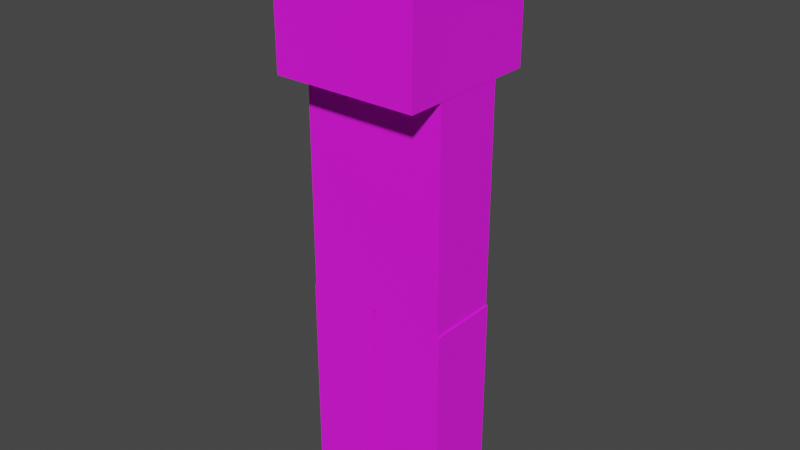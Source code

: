 # Source: minecraftbody.blend  (saved by Blender 2.90.8; exported with 4.5.12 LTS)
import bpy
from mathutils import Matrix  # noqa: F401  (used for matrix-valued properties, if any)

bpy.ops.wm.read_factory_settings(use_empty=True)
scene = bpy.context.scene
scene.name = 'Scene'

# ---- collections
col_collection = bpy.data.collections.new('Collection'); scene.collection.children.link(col_collection)

# ---- images (referenced by path relative to the original .blend; pixels are not part of the script)
import os
ASSET_DIR = os.environ.get("B2B_ASSET_DIR", "")  # directory of the original .blend (textures are referenced by path, not embedded)
HERE = os.path.dirname(os.path.abspath(__file__))  # packed textures are extracted next to this script under _unpacked/

def load_image(name, relpath, width, height, colorspace="sRGB"):
    """Load a texture the original file referenced (path relative to the .blend, or extracted next to this script)."""
    p = next((c for c in (os.path.join(HERE, relpath), os.path.join(ASSET_DIR, relpath)) if relpath and os.path.exists(c)), "")
    if p:
        img = bpy.data.images.load(p, check_existing=True)
        img.name = name
    else:  # same state as the original file: an image datablock whose file is absent (Cycles renders it pink)
        img = bpy.data.images.new(name, width, height)
        img.source = "FILE"
        img.filepath = "//" + (relpath or name)
    img.colorspace_settings.name = colorspace
    return img
img_untitled = load_image('Untitled', 'Minecaraft.png', 1024, 1024, 'sRGB')

# ---- materials (node trees are filled in below, after node groups)
mat_material = bpy.data.materials.new('Material')
mat_material.alpha_threshold = 0.0
mat_material.use_transparent_shadow = False
mat_material.line_color = (0.0, 0.0, 0.0, 1.0)

# ---- material node trees
mat_material.use_nodes = True; mat_material.node_tree.nodes.clear()
_N = mat_material.node_tree.nodes; _L = mat_material.node_tree.links
n0 = _N.new('ShaderNodeOutputMaterial'); n0.name = 'Material Output'; n0.location = (300, 300)
n1 = _N.new('ShaderNodeBsdfPrincipled'); n1.name = 'Principled BSDF'; n1.location = (10, 300)
n1.distribution = 'GGX'
n1.subsurface_method = 'BURLEY'
n1.inputs[2].default_value = 0.9514
n1.inputs[3].default_value = 1.45
n1.inputs[27].default_value = (0.0, 0.0, 0.0, 1.0)
n1.inputs[28].default_value = 1.0
n2 = _N.new('ShaderNodeTexImage'); n2.name = 'Image Texture'; n2.location = (-324, 290)
n2.image = img_untitled
_L.new(n1.outputs[0], n0.inputs[0])
_L.new(n2.outputs[0], n1.inputs[0])
n0.is_active_output = True

# ---- world
world_world = bpy.data.worlds.new('World'); scene.world = world_world
world_world.use_nodes = True; world_world.node_tree.nodes.clear()
_N = world_world.node_tree.nodes; _L = world_world.node_tree.links
n0 = _N.new('ShaderNodeOutputWorld'); n0.name = 'World Output'; n0.location = (300, 300)
n1 = _N.new('ShaderNodeBackground'); n1.name = 'Background'; n1.location = (10, 300)
n1.inputs[0].default_value = (0.05088, 0.05088, 0.05088, 1.0)
_L.new(n1.outputs[0], n0.inputs[0])
n0.is_active_output = True
world_world.color = (0.05088, 0.05088, 0.05088)
world_world.use_sun_shadow = False
world_world.sun_shadow_jitter_overblur = 0.0

# ---- meshes
me_cube = bpy.data.meshes.new('Cube')
me_cube.from_pydata([(-1.0, 1.0, 8.015), (-1.0, 1.0, 6.015), (-1.0, -1.0, 8.015), (-1.0, -1.0, 6.015), (-1.0, 0.5, 6.008), (-1.0, 0.5, 3.008), (-1.0, -0.5, 6.008), (-1.0, -0.5, 3.008), (-1.018, 0.5, 3.005), (-1.018, 0.5, 0.004543), (-1.018, -0.5, 3.005), (-1.018, -0.5, 0.004543), (-1.018, -0.5, 1.005), (-1.018, -0.5, 2.005), (-1.018, 0.5, 1.643), (-1.018, 0.5, 1.367), (1.0, 1.0, 8.015), (1.0, 1.0, 6.015), (1.0, -1.0, 8.015), (1.0, -1.0, 6.015), (1.0, 0.5, 6.008), (1.0, 0.5, 3.008), (1.0, -0.5, 6.008), (1.0, -0.5, 3.008), (-0.01805, 0.5, 3.005), (-0.01805, 0.5, 0.004543), (-0.01805, -0.5, 3.005), (-0.01805, -0.5, 0.004543), (0.02212, 0.5, 0.004543), (0.02212, 0.5, 1.367), (0.02212, 0.5, 3.005), (0.02212, 0.5, 1.643), (0.0, 0.5, 3.008), (0.0, -0.5, 6.008), (0.0, -0.5, 3.008), (0.0, 0.5, 6.008), (0.0, 1.0, 6.015), (0.0, -1.0, 8.015), (0.0, -1.0, 6.015), (0.0, 1.0, 8.015), (-0.01805, 0.5, 1.643), (-0.01805, 0.5, 1.367), (0.02212, -0.5, 2.005), (0.02212, -0.5, 1.005), (-0.01805, -0.5, 2.005), (-0.01805, -0.5, 1.005), (0.02212, -0.5, 0.004543), (0.02212, -0.5, 3.005), (1.022, 0.5, 3.005), (1.022, 0.5, 0.004543), (1.022, -0.5, 3.005), (1.022, -0.5, 0.004543), (1.022, 0.5, 1.643), (1.022, 0.5, 1.367), (1.022, -0.5, 2.005), (1.022, -0.5, 1.005), (-1.0, -1.0, 7.789), (-1.0, 1.0, 7.283), (0.0, 1.0, 7.283), (0.0, -1.0, 7.789), (1.0, -1.0, 7.789), (1.0, 1.0, 7.283), (-1.0, 1.0, 7.183), (0.0, 1.0, 7.183), (0.0, -1.0, 7.419), (1.0, 1.0, 7.183), (-1.0, -1.0, 7.419), (1.0, -1.0, 7.419)], [], [(39, 0, 2, 37), (59, 37, 2, 56), (56, 2, 0, 57), (35, 4, 6, 33), (34, 33, 6, 7), (7, 6, 4, 5), (24, 8, 10, 26), (44, 26, 10, 13), (13, 10, 8, 14), (9, 25, 27, 11), (14, 8, 24, 40), (5, 4, 35, 32), (5, 32, 34, 7), (57, 0, 39, 58), (1, 36, 38, 3), (9, 15, 41, 25), (15, 14, 40, 41), (11, 12, 15, 9), (12, 13, 14, 15), (27, 45, 12, 11), (45, 44, 13, 12), (39, 37, 18, 16), (59, 60, 18, 37), (60, 61, 16, 18), (35, 33, 22, 20), (34, 23, 22, 33), (23, 21, 20, 22), (48, 30, 47, 50), (28, 49, 51, 46), (31, 30, 48, 52), (51, 55, 43, 46), (25, 41, 45, 27), (42, 47, 30, 31), (21, 32, 35, 20), (21, 23, 34, 32), (61, 58, 39, 16), (17, 19, 38, 36), (43, 42, 31, 29), (54, 50, 47, 42), (26, 44, 40, 24), (41, 40, 44, 45), (55, 54, 42, 43), (28, 29, 53, 49), (46, 43, 29, 28), (29, 31, 52, 53), (54, 52, 48, 50), (49, 53, 55, 51), (55, 53, 52, 54), (65, 63, 58, 61), (67, 65, 61, 60), (64, 67, 60, 59), (62, 57, 58, 63), (66, 56, 57, 62), (64, 59, 56, 66), (38, 64, 66, 3), (3, 66, 62, 1), (1, 62, 63, 36), (38, 19, 67, 64), (19, 17, 65, 67), (17, 36, 63, 65)])
_uv = me_cube.uv_layers.new(name='UVMap')
_uv.uv.foreach_set('vector', [0.4922, 0.5031, 0.5844, 0.5031, 0.5844, 0.6875, 0.4922, 0.6875, 0.3663, 0.7797, 0.4, 0.7797, 0.4, 0.872, 0.3663, 0.872, 0.3663, 0.1342, 0.4, 0.1342, 0.4, 0.3187, 0.3663, 0.3187, 0.4922, 0.5031, 0.5844, 0.5031, 0.5844, 0.6875, 0.4922, 0.6875, 0.005977, 0.8834, 0.2283, 0.8834, 0.2283, 0.9946, 0.005977, 0.9946, 0.2156, 0.1342, 0.4, 0.1342, 0.4, 0.3187, 0.2156, 0.3187, 0.6833, 0.2378, 0.7639, 0.2998, 0.7019, 0.3805, 0.6213, 0.3185, 0.5944, 0.2978, 0.6213, 0.3185, 0.5593, 0.3991, 0.5324, 0.3784, 0.7804, 0.05593, 0.8073, 0.07659, 0.7453, 0.1572, 0.7184, 0.1366, 0.522, 0.1139, 0.6027, 0.1759, 0.5407, 0.2565, 0.46, 0.1945, 0.7184, 0.1366, 0.7453, 0.1572, 0.6833, 0.2378, 0.6564, 0.2172, 0.2156, 0.3187, 0.4, 0.3187, 0.4, 0.4109, 0.2156, 0.4109, 0.03113, 0.5031, 0.1233, 0.5031, 0.1233, 0.6875, 0.03113, 0.6875, 0.3663, 0.3187, 0.4, 0.3187, 0.4, 0.4109, 0.3663, 0.4109, 0.03113, 0.5031, 0.1233, 0.5031, 0.1233, 0.6875, 0.03113, 0.6875, 0.6647, 0.09523, 0.6915, 0.1159, 0.6295, 0.1965, 0.6027, 0.1759, 0.6915, 0.1159, 0.7184, 0.1366, 0.6564, 0.2172, 0.6295, 0.1965, 0.7266, 0.0146, 0.7535, 0.03526, 0.6915, 0.1159, 0.6647, 0.09523, 0.7535, 0.03526, 0.7804, 0.05593, 0.7184, 0.1366, 0.6915, 0.1159, 0.5407, 0.2565, 0.5675, 0.2771, 0.5056, 0.3578, 0.4787, 0.3371, 0.5675, 0.2771, 0.5944, 0.2978, 0.5324, 0.3784, 0.5056, 0.3578, 0.4922, 0.5031, 0.4922, 0.6875, 0.5844, 0.6875, 0.5844, 0.5031, 0.3663, 0.7797, 0.3663, 0.872, 0.4, 0.872, 0.4, 0.7797, 0.3663, 0.1342, 0.3663, 0.3187, 0.4, 0.3187, 0.4, 0.1342, 0.4922, 0.5031, 0.4922, 0.6875, 0.5844, 0.6875, 0.5844, 0.5031, 0.005977, 0.8834, 0.005977, 0.9946, 0.2283, 0.9946, 0.2283, 0.8834, 0.2156, 0.1342, 0.2156, 0.3187, 0.4, 0.3187, 0.4, 0.1342, 0.6837, 0.2376, 0.7641, 0.2999, 0.7018, 0.3804, 0.6214, 0.318, 0.5227, 0.113, 0.6032, 0.1753, 0.5409, 0.2557, 0.4604, 0.1934, 0.7192, 0.1363, 0.746, 0.1571, 0.6837, 0.2376, 0.6568, 0.2168, 0.5409, 0.2557, 0.5677, 0.2765, 0.5054, 0.357, 0.4786, 0.3362, 0.6027, 0.1759, 0.6295, 0.1965, 0.5675, 0.2771, 0.5407, 0.2565, 0.7815, 0.05586, 0.8083, 0.07663, 0.746, 0.1571, 0.7192, 0.1363, 0.2156, 0.3187, 0.2156, 0.4109, 0.4, 0.4109, 0.4, 0.3187, 0.03113, 0.5031, 0.03113, 0.6875, 0.1233, 0.6875, 0.1233, 0.5031, 0.3663, 0.3187, 0.3663, 0.4109, 0.4, 0.4109, 0.4, 0.3187, 0.03113, 0.5031, 0.03113, 0.6875, 0.1233, 0.6875, 0.1233, 0.5031, 0.7546, 0.03509, 0.7815, 0.05586, 0.7192, 0.1363, 0.6923, 0.1156, 0.5945, 0.2973, 0.6214, 0.318, 0.559, 0.3985, 0.5322, 0.3777, 0.6213, 0.3185, 0.5944, 0.2978, 0.6564, 0.2172, 0.6833, 0.2378, 0.6295, 0.1965, 0.6564, 0.2172, 0.5944, 0.2978, 0.5675, 0.2771, 0.5677, 0.2765, 0.5945, 0.2973, 0.5322, 0.3777, 0.5054, 0.357, 0.6655, 0.09479, 0.6923, 0.1156, 0.63, 0.196, 0.6032, 0.1753, 0.7278, 0.01432, 0.7546, 0.03509, 0.6923, 0.1156, 0.6655, 0.09479, 0.6923, 0.1156, 0.7192, 0.1363, 0.6568, 0.2168, 0.63, 0.196, 0.5945, 0.2973, 0.6568, 0.2168, 0.6837, 0.2376, 0.6214, 0.318, 0.6032, 0.1753, 0.63, 0.196, 0.5677, 0.2765, 0.5409, 0.2557, 0.5677, 0.2765, 0.63, 0.196, 0.6568, 0.2168, 0.5945, 0.2973, 0.9667, 0.7375, 0.9667, 0.7557, 0.9734, 0.7557, 0.9734, 0.7375, 0.9667, 0.7012, 0.9667, 0.7375, 0.9734, 0.7375, 0.9734, 0.7012, 0.9187, 0.7188, 0.9187, 0.7369, 0.9254, 0.7369, 0.9254, 0.7188, 0.9667, 0.7375, 0.9734, 0.7375, 0.9734, 0.7557, 0.9667, 0.7557, 0.9667, 0.7012, 0.9734, 0.7012, 0.9734, 0.7375, 0.9667, 0.7375, 0.9187, 0.7188, 0.9254, 0.7188, 0.9254, 0.7369, 0.9187, 0.7369, 0.5222, 0.7729, 0.807, 0.7729, 0.807, 0.9982, 0.5222, 0.9982, 0.2156, 0.1342, 0.3321, 0.1342, 0.3321, 0.3187, 0.2156, 0.3187, 0.2156, 0.3187, 0.3321, 0.3187, 0.3321, 0.4109, 0.2156, 0.4109, 0.5222, 0.7729, 0.5222, 0.9982, 0.807, 0.9982, 0.807, 0.7729, 0.2156, 0.1342, 0.2156, 0.3187, 0.3321, 0.3187, 0.3321, 0.1342, 0.2156, 0.3187, 0.2156, 0.4109, 0.3321, 0.4109, 0.3321, 0.3187])
_ca = me_cube.color_attributes.new('Col', 'BYTE_COLOR', 'CORNER')
_ca.data.foreach_set('color', [1.0, 1.0, 1.0, 1.0, 1.0, 1.0, 1.0, 1.0, 1.0, 1.0, 1.0, 1.0, 1.0, 1.0, 1.0, 1.0, 1.0, 1.0, 1.0, 1.0, 1.0, 1.0, 1.0, 1.0, 1.0, 1.0, 1.0, 1.0, 1.0, 1.0, 1.0, 1.0, 1.0, 1.0, 1.0, 1.0, 1.0, 1.0, 1.0, 1.0, 1.0, 1.0, 1.0, 1.0, 1.0, 1.0, 1.0, 1.0, 1.0, 1.0, 1.0, 1.0, 1.0, 1.0, 1.0, 1.0, 1.0, 1.0, 1.0, 1.0, 1.0, 1.0, 1.0, 1.0, 1.0, 1.0, 1.0, 1.0, 1.0, 1.0, 1.0, 1.0, 1.0, 1.0, 1.0, 1.0, 1.0, 1.0, 1.0, 1.0, 1.0, 1.0, 1.0, 1.0, 1.0, 1.0, 1.0, 1.0, 1.0, 1.0, 1.0, 1.0, 1.0, 1.0, 1.0, 1.0, 1.0, 1.0, 1.0, 1.0, 1.0, 1.0, 1.0, 1.0, 1.0, 1.0, 1.0, 1.0, 1.0, 1.0, 1.0, 1.0, 1.0, 1.0, 1.0, 1.0, 1.0, 1.0, 1.0, 1.0, 1.0, 1.0, 1.0, 1.0, 1.0, 1.0, 1.0, 1.0, 1.0, 1.0, 1.0, 1.0, 1.0, 1.0, 1.0, 1.0, 1.0, 1.0, 1.0, 1.0, 1.0, 1.0, 1.0, 1.0, 1.0, 1.0, 1.0, 1.0, 1.0, 1.0, 1.0, 1.0, 1.0, 1.0, 1.0, 1.0, 1.0, 1.0, 1.0, 1.0, 1.0, 1.0, 1.0, 1.0, 1.0, 1.0, 1.0, 1.0, 1.0, 1.0, 1.0, 1.0, 1.0, 1.0, 1.0, 1.0, 1.0, 1.0, 1.0, 1.0, 1.0, 1.0, 1.0, 1.0, 1.0, 1.0, 1.0, 1.0, 1.0, 1.0, 1.0, 1.0, 1.0, 1.0, 1.0, 1.0, 1.0, 1.0, 1.0, 1.0, 1.0, 1.0, 1.0, 1.0, 1.0, 1.0, 1.0, 1.0, 1.0, 1.0, 1.0, 1.0, 1.0, 1.0, 1.0, 1.0, 1.0, 1.0, 1.0, 1.0, 1.0, 1.0, 1.0, 1.0, 1.0, 1.0, 1.0, 1.0, 1.0, 1.0, 1.0, 1.0, 1.0, 1.0, 1.0, 1.0, 1.0, 1.0, 1.0, 1.0, 1.0, 1.0, 1.0, 1.0, 1.0, 1.0, 1.0, 1.0, 1.0, 1.0, 1.0, 1.0, 1.0, 1.0, 1.0, 1.0, 1.0, 1.0, 1.0, 1.0, 1.0, 1.0, 1.0, 1.0, 1.0, 1.0, 1.0, 1.0, 1.0, 1.0, 1.0, 1.0, 1.0, 1.0, 1.0, 1.0, 1.0, 1.0, 1.0, 1.0, 1.0, 1.0, 1.0, 1.0, 1.0, 1.0, 1.0, 1.0, 1.0, 1.0, 1.0, 1.0, 1.0, 1.0, 1.0, 1.0, 1.0, 1.0, 1.0, 1.0, 1.0, 1.0, 1.0, 1.0, 1.0, 1.0, 1.0, 1.0, 1.0, 1.0, 1.0, 1.0, 1.0, 1.0, 1.0, 1.0, 1.0, 1.0, 1.0, 1.0, 1.0, 1.0, 1.0, 1.0, 1.0, 1.0, 1.0, 1.0, 1.0, 1.0, 1.0, 1.0, 1.0, 1.0, 1.0, 1.0, 1.0, 1.0, 1.0, 1.0, 1.0, 1.0, 1.0, 1.0, 1.0, 1.0, 1.0, 1.0, 1.0, 1.0, 1.0, 1.0, 1.0, 1.0, 1.0, 1.0, 1.0, 1.0, 1.0, 1.0, 1.0, 1.0, 1.0, 1.0, 1.0, 1.0, 1.0, 1.0, 1.0, 1.0, 1.0, 1.0, 1.0, 1.0, 1.0, 1.0, 1.0, 1.0, 1.0, 1.0, 1.0, 1.0, 1.0, 1.0, 1.0, 1.0, 1.0, 1.0, 1.0, 1.0, 1.0, 1.0, 1.0, 1.0, 1.0, 1.0, 1.0, 1.0, 1.0, 1.0, 1.0, 1.0, 1.0, 1.0, 1.0, 1.0, 1.0, 1.0, 1.0, 1.0, 1.0, 1.0, 1.0, 1.0, 1.0, 1.0, 1.0, 1.0, 1.0, 1.0, 1.0, 1.0, 1.0, 1.0, 1.0, 1.0, 1.0, 1.0, 1.0, 1.0, 1.0, 1.0, 1.0, 1.0, 1.0, 1.0, 1.0, 1.0, 1.0, 1.0, 1.0, 1.0, 1.0, 1.0, 1.0, 1.0, 1.0, 1.0, 1.0, 1.0, 1.0, 1.0, 1.0, 1.0, 1.0, 1.0, 1.0, 1.0, 1.0, 1.0, 1.0, 1.0, 1.0, 1.0, 1.0, 1.0, 1.0, 1.0, 1.0, 1.0, 1.0, 1.0, 1.0, 1.0, 1.0, 1.0, 1.0, 1.0, 1.0, 1.0, 1.0, 1.0, 1.0, 1.0, 1.0, 1.0, 1.0, 1.0, 1.0, 1.0, 1.0, 1.0, 1.0, 1.0, 1.0, 1.0, 1.0, 1.0, 1.0, 1.0, 1.0, 1.0, 1.0, 1.0, 1.0, 1.0, 1.0, 1.0, 1.0, 1.0, 1.0, 1.0, 1.0, 1.0, 1.0, 1.0, 1.0, 1.0, 1.0, 1.0, 1.0, 1.0, 1.0, 1.0, 1.0, 1.0, 1.0, 1.0, 1.0, 1.0, 1.0, 1.0, 1.0, 1.0, 1.0, 1.0, 1.0, 1.0, 1.0, 1.0, 1.0, 1.0, 1.0, 1.0, 1.0, 1.0, 1.0, 1.0, 1.0, 1.0, 1.0, 1.0, 1.0, 1.0, 1.0, 1.0, 1.0, 1.0, 1.0, 1.0, 1.0, 1.0, 1.0, 1.0, 1.0, 1.0, 1.0, 1.0, 1.0, 1.0, 1.0, 1.0, 1.0, 1.0, 1.0, 1.0, 1.0, 1.0, 1.0, 1.0, 1.0, 1.0, 1.0, 1.0, 1.0, 1.0, 1.0, 1.0, 1.0, 1.0, 1.0, 1.0, 1.0, 1.0, 1.0, 1.0, 1.0, 1.0, 1.0, 1.0, 1.0, 1.0, 1.0, 1.0, 1.0, 1.0, 1.0, 1.0, 1.0, 1.0, 1.0, 1.0, 1.0, 1.0, 1.0, 1.0, 1.0, 1.0, 1.0, 1.0, 1.0, 1.0, 1.0, 1.0, 1.0, 1.0, 1.0, 1.0, 1.0, 1.0, 1.0, 1.0, 1.0, 1.0, 1.0, 1.0, 1.0, 1.0, 1.0, 1.0, 1.0, 1.0, 1.0, 1.0, 1.0, 1.0, 1.0, 1.0, 1.0, 1.0, 1.0, 1.0, 1.0, 1.0, 1.0, 1.0, 1.0, 1.0, 1.0, 1.0, 1.0, 1.0, 1.0, 1.0, 1.0, 1.0, 1.0, 1.0, 1.0, 1.0, 1.0, 1.0, 1.0, 1.0, 1.0, 1.0, 1.0, 1.0, 1.0, 1.0, 1.0, 1.0, 1.0, 1.0, 1.0, 1.0, 1.0, 1.0, 1.0, 1.0, 1.0, 1.0, 1.0, 1.0, 1.0, 1.0, 1.0, 1.0, 1.0, 1.0, 1.0, 1.0, 1.0, 1.0, 1.0, 1.0, 1.0, 1.0, 1.0, 1.0, 1.0, 1.0, 1.0, 1.0, 1.0, 1.0, 1.0, 1.0, 1.0, 1.0, 1.0, 1.0, 1.0, 1.0, 1.0, 1.0, 1.0, 1.0, 1.0, 1.0, 1.0, 1.0, 1.0, 1.0, 1.0, 1.0, 1.0, 1.0, 1.0, 1.0, 1.0, 1.0, 1.0, 1.0, 1.0, 1.0, 1.0, 1.0, 1.0, 1.0, 1.0, 1.0, 1.0, 1.0, 1.0, 1.0, 1.0, 1.0, 1.0, 1.0, 1.0, 1.0, 1.0, 1.0, 1.0, 1.0, 1.0, 1.0, 1.0, 1.0, 1.0, 1.0, 1.0, 1.0, 1.0, 1.0, 1.0, 1.0, 1.0, 1.0, 1.0, 1.0, 1.0, 1.0, 1.0, 1.0, 1.0, 1.0, 1.0, 1.0, 1.0, 1.0, 1.0, 1.0, 1.0, 1.0, 1.0, 1.0, 1.0, 1.0, 1.0, 1.0, 1.0, 1.0, 1.0, 1.0, 1.0, 1.0, 1.0, 1.0, 1.0, 1.0, 1.0, 1.0, 1.0, 1.0, 1.0, 1.0, 1.0, 1.0, 1.0, 1.0, 1.0, 1.0, 1.0, 1.0, 1.0, 1.0, 1.0, 1.0, 1.0, 1.0, 1.0, 1.0, 1.0, 1.0, 1.0, 1.0, 1.0, 1.0, 1.0, 1.0, 1.0, 1.0, 1.0, 1.0, 1.0, 1.0, 1.0, 1.0, 1.0, 1.0, 1.0, 1.0, 1.0, 1.0, 1.0, 1.0, 1.0, 1.0, 1.0, 1.0, 1.0, 1.0, 1.0, 1.0, 1.0, 1.0, 1.0, 1.0, 1.0, 1.0, 1.0, 1.0, 1.0, 1.0, 1.0, 1.0, 1.0, 1.0, 1.0, 1.0, 1.0, 1.0, 1.0, 1.0, 1.0, 1.0, 1.0, 1.0, 1.0, 1.0, 1.0, 1.0, 1.0, 1.0, 1.0, 1.0, 1.0, 1.0, 1.0, 1.0, 1.0, 1.0, 1.0, 1.0, 1.0, 1.0, 1.0, 1.0, 1.0, 1.0, 1.0, 1.0, 1.0, 1.0, 1.0, 1.0, 1.0, 1.0, 1.0, 1.0, 1.0, 1.0, 1.0, 1.0, 1.0, 1.0, 1.0, 1.0, 1.0, 1.0, 1.0, 1.0, 1.0, 1.0, 1.0, 1.0, 1.0, 1.0, 1.0, 1.0, 1.0, 1.0, 1.0, 1.0, 1.0, 1.0, 1.0, 1.0, 1.0, 1.0, 1.0, 1.0, 1.0, 1.0, 1.0, 1.0, 1.0, 1.0])
me_cube.materials.append(mat_material)
me_cube.use_remesh_preserve_volume = False
me_cube.use_remesh_preserve_attributes = False
me_cube.use_mirror_vertex_groups = False
me_cube.update()
arm_armature = bpy.data.armatures.new('Armature')  # bones are not reproduced

# ---- objects
ob_player_body = bpy.data.objects.new('Player_body', me_cube)
ob_armature = bpy.data.objects.new('Armature', arm_armature)

# ---- transforms, parenting, visibility, modifiers, constraints
ob_player_body.parent = ob_armature
ob_player_body.location = (0.0, 0.0, 0.0)
ob_player_body.lock_rotations_4d = False
ob_player_body.empty_display_type = 'ARROWS'
ob_player_body.lineart.crease_threshold = 0.0
_vg = ob_player_body.vertex_groups.new(name='Body')
_vg.add([4, 5, 6, 7, 20, 21, 22, 23, 32, 33, 34, 35], 1.0, 'REPLACE')
_vg = ob_player_body.vertex_groups.new(name='Head')
_vg.add([0, 1, 2, 3, 16, 17, 18, 19, 36, 37, 38, 39, 56, 57, 58, 59, 60, 61, 62, 63, 64, 65, 66, 67], 1.0, 'REPLACE')
_vg = ob_player_body.vertex_groups.new(name='Left Shoulder')
_vg = ob_player_body.vertex_groups.new(name='Left Arm')
_vg = ob_player_body.vertex_groups.new(name='Right Shoulder')
_vg = ob_player_body.vertex_groups.new(name='Right Arm')
_vg = ob_player_body.vertex_groups.new(name='Left Thigh')
for _i, _w in zip([28, 29, 30, 31, 42, 43, 47, 48, 49, 50, 51, 52, 53, 54, 55], [0.0181, 0.2646, 0.9505, 0.7477, 0.8937, 0.1048, 0.891, 0.8211, 0.0907, 0.829, 0.05765, 0.6002, 0.3685, 0.7535, 0.2008]): _vg.add([_i], _w, 'REPLACE')
_vg = ob_player_body.vertex_groups.new(name='Left Leg')
for _i, _w in zip([28, 29, 30, 31, 42, 43, 46, 47, 48, 49, 50, 51, 52, 53, 54, 55], [0.966, 0.7354, 0.04906, 0.2523, 0.1063, 0.8952, 0.9806, 0.109, 0.1789, 0.9093, 0.171, 0.9423, 0.3998, 0.6315, 0.2465, 0.7992]): _vg.add([_i], _w, 'REPLACE')
_vg = ob_player_body.vertex_groups.new(name='Right Thigh')
for _i, _w in zip([8, 9, 10, 11, 12, 13, 14, 15, 24, 25, 26, 27, 40, 41, 44, 45], [0.9497, 0.05795, 0.9514, 0.03643, 0.13, 0.8826, 0.7337, 0.2863, 0.8029, 0.2033, 0.8097, 0.1961, 0.5557, 0.459, 0.6657, 0.3418]): _vg.add([_i], _w, 'REPLACE')
_vg = ob_player_body.vertex_groups.new(name='Right Leg')
for _i, _w in zip([8, 9, 10, 11, 12, 13, 14, 15, 24, 25, 26, 27, 40, 41, 44, 45], [0.05031, 0.942, 0.04725, 0.9568, 0.87, 0.1174, 0.2663, 0.7137, 0.1971, 0.7967, 0.1903, 0.8039, 0.4443, 0.541, 0.3343, 0.6582]): _vg.add([_i], _w, 'REPLACE')
_m = ob_player_body.modifiers.new('Armature', 'ARMATURE')
_m.object = ob_armature
ob_armature.location = (0.0, 0.0, 0.0)
ob_armature.lineart.crease_threshold = 0.0

# ---- collection membership
col_collection.objects.link(ob_player_body)
col_collection.objects.link(ob_armature)

# ---- scene / render settings (as saved in the file)
scene.frame_start = 1; scene.frame_end = 250; scene.frame_set(1)
scene.render.engine = 'BLENDER_EEVEE_NEXT'
scene.cycles.use_denoising = False
scene.cycles.samples = 128
scene.cycles.sampling_pattern = 'TABULATED_SOBOL'
scene.cycles.use_adaptive_sampling = False
scene.cycles.use_light_tree = False
scene.view_settings.view_transform = 'Filmic'
bpy.context.view_layer.update()

# ---- added for rendering (the .blend has no active camera and no usable light): camera, sun
cam_auto = bpy.data.cameras.new('AutoCamera')
cam_auto.lens = 50.0
cam_auto.sensor_width = 36.0
cam_auto.clip_end = 1000.0
ob_auto_camera = bpy.data.objects.new('AutoCamera', cam_auto)
scene.collection.objects.link(ob_auto_camera)
ob_auto_camera.location = (7.87102, -9.44278, 10.3051)
ob_auto_camera.rotation_euler = (1.09748, -7.21219e-08, 0.694738)
scene.camera = ob_auto_camera
light_auto_sun = bpy.data.lights.new('AutoSun', 'SUN')
light_auto_sun.energy = 3.0
light_auto_sun.angle = 0.0523599
ob_auto_sun = bpy.data.objects.new('AutoSun', light_auto_sun)
scene.collection.objects.link(ob_auto_sun)
ob_auto_sun.rotation_euler = (0.872665, 0.174533, 0.523599)
bpy.context.view_layer.update()
